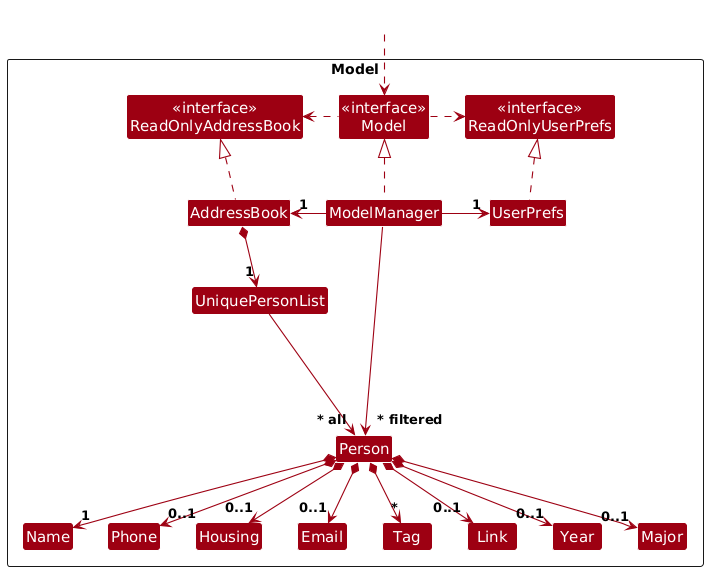

The diagram above was rendered by PlantUML. Its source (embedded in the PNG):
@startuml
!include style.puml
skinparam arrowThickness 1.1
skinparam arrowColor MODEL_COLOR
skinparam classBackgroundColor MODEL_COLOR

Package Model as ModelPackage <<Rectangle>>{
Class "<<interface>>\nReadOnlyAddressBook" as ReadOnlyAddressBook
Class "<<interface>>\nReadOnlyUserPrefs" as ReadOnlyUserPrefs
Class "<<interface>>\nModel" as Model
Class AddressBook
Class ModelManager
Class UserPrefs

Class UniquePersonList
Class Person
Class Housing
Class Email
Class Name
Class Phone
Class Tag
Class Link
Class Year
Class Major

Class I #FFFFFF
}

Class HiddenOutside #FFFFFF
HiddenOutside ..> Model

AddressBook .up.|> ReadOnlyAddressBook

ModelManager .up.|> Model
Model .right.> ReadOnlyUserPrefs
Model .left.> ReadOnlyAddressBook
ModelManager -left-> "1" AddressBook
ModelManager -right-> "1" UserPrefs
UserPrefs .up.|> ReadOnlyUserPrefs

AddressBook *--> "1" UniquePersonList
UniquePersonList --> "~* all" Person
Person *--> "1" Name
Person *--> "0..1" Phone
Person *--> "0..1" Email
Person *--> "0..1" Housing
Person *--> "*" Tag
Person *--> "0..1" Link
Person *--> "0..1" Year
Person *--> "0..1" Major

Person -[hidden]up--> I
UniquePersonList -[hidden]right-> I

Name -[hidden]right-> Phone
Phone -[hidden]right-> Housing
Housing -[hidden]right-> Email

ModelManager --> "~* filtered" Person
@enduml